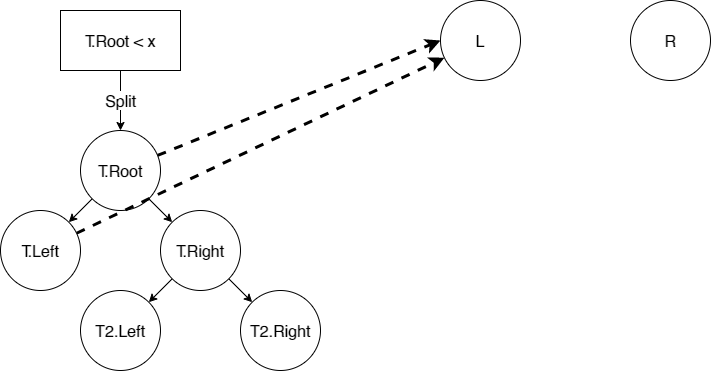

The diagram above was exported from draw.io. Its source (the exported page's mxGraphModel, read from the mxfile embedded in the PNG):
<mxGraphModel dx="2720" dy="2128" grid="1" gridSize="10" guides="1" tooltips="1" connect="1" arrows="1" fold="1" page="1" pageScale="1" pageWidth="1169" pageHeight="827" math="0" shadow="0">
  <root>
    <mxCell id="0" />
    <mxCell id="1" parent="0" />
    <mxCell id="2" style="rounded=0;orthogonalLoop=1;jettySize=auto;html=1;fontSize=16;" edge="1" source="5" target="7" parent="1">
      <mxGeometry relative="1" as="geometry" />
    </mxCell>
    <mxCell id="3" style="edgeStyle=none;rounded=0;orthogonalLoop=1;jettySize=auto;html=1;fontSize=16;" edge="1" source="5" target="10" parent="1">
      <mxGeometry relative="1" as="geometry" />
    </mxCell>
    <mxCell id="4" style="edgeStyle=none;rounded=0;orthogonalLoop=1;jettySize=auto;html=1;entryX=0;entryY=0.5;entryDx=0;entryDy=0;fontSize=16;startArrow=none;startFill=0;strokeWidth=3;dashed=1;" edge="1" source="5" target="13" parent="1">
      <mxGeometry relative="1" as="geometry" />
    </mxCell>
    <mxCell id="5" value="T.Root" style="ellipse;whiteSpace=wrap;html=1;aspect=fixed;fontSize=16;" vertex="1" parent="1">
      <mxGeometry x="250" y="160" width="80" height="80" as="geometry" />
    </mxCell>
    <mxCell id="6" style="edgeStyle=none;rounded=0;orthogonalLoop=1;jettySize=auto;html=1;dashed=1;fontSize=16;startArrow=none;startFill=0;strokeWidth=3;" edge="1" source="7" target="13" parent="1">
      <mxGeometry relative="1" as="geometry" />
    </mxCell>
    <mxCell id="7" value="T.Left" style="ellipse;whiteSpace=wrap;html=1;aspect=fixed;fontSize=16;" vertex="1" parent="1">
      <mxGeometry x="170" y="240" width="80" height="80" as="geometry" />
    </mxCell>
    <mxCell id="8" style="edgeStyle=none;rounded=0;orthogonalLoop=1;jettySize=auto;html=1;fontSize=16;startArrow=none;startFill=0;strokeWidth=1;" edge="1" source="10" target="15" parent="1">
      <mxGeometry relative="1" as="geometry" />
    </mxCell>
    <mxCell id="9" style="edgeStyle=none;rounded=0;orthogonalLoop=1;jettySize=auto;html=1;fontSize=16;startArrow=none;startFill=0;strokeWidth=1;" edge="1" source="10" target="16" parent="1">
      <mxGeometry relative="1" as="geometry" />
    </mxCell>
    <mxCell id="10" value="T.Right" style="ellipse;whiteSpace=wrap;html=1;aspect=fixed;fontSize=16;" vertex="1" parent="1">
      <mxGeometry x="330" y="240" width="80" height="80" as="geometry" />
    </mxCell>
    <mxCell id="11" value="Split" style="edgeStyle=none;rounded=0;orthogonalLoop=1;jettySize=auto;html=1;fontSize=16;startArrow=none;startFill=0;strokeWidth=1;" edge="1" source="12" target="5" parent="1">
      <mxGeometry relative="1" as="geometry" />
    </mxCell>
    <mxCell id="12" value="T.Root &amp;lt; x" style="rounded=0;whiteSpace=wrap;html=1;fontSize=16;" vertex="1" parent="1">
      <mxGeometry x="230" y="40" width="120" height="60" as="geometry" />
    </mxCell>
    <mxCell id="13" value="L" style="ellipse;whiteSpace=wrap;html=1;aspect=fixed;fontSize=16;" vertex="1" parent="1">
      <mxGeometry x="610" y="30" width="80" height="80" as="geometry" />
    </mxCell>
    <mxCell id="14" value="R" style="ellipse;whiteSpace=wrap;html=1;aspect=fixed;fontSize=16;" vertex="1" parent="1">
      <mxGeometry x="800" y="30" width="80" height="80" as="geometry" />
    </mxCell>
    <mxCell id="15" value="T2.Left" style="ellipse;whiteSpace=wrap;html=1;aspect=fixed;fontSize=16;" vertex="1" parent="1">
      <mxGeometry x="250" y="320" width="80" height="80" as="geometry" />
    </mxCell>
    <mxCell id="16" value="T2.Right" style="ellipse;whiteSpace=wrap;html=1;aspect=fixed;fontSize=16;" vertex="1" parent="1">
      <mxGeometry x="410" y="320" width="80" height="80" as="geometry" />
    </mxCell>
  </root>
</mxGraphModel>